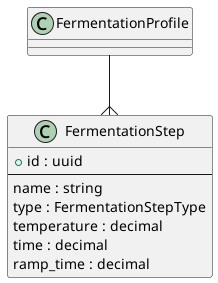

The diagram above was rendered by PlantUML. Its source (embedded in the PNG):
@startuml
class "FermentationStep" as FermentationStep {
    + id : uuid
    --
    name : string                           /' Fermentation Step Name '/
    type : FermentationStepType             /' FermentationStepType id '/
    temperature : decimal                   /' EngUnit: C, Temperature '/
    time : decimal                          /' EngUnit: min, Time '/
    ramp_time : decimal                     /' EngUnit: min, Ramp Time '/
}

FermentationProfile --{ FermentationStep
@enduml